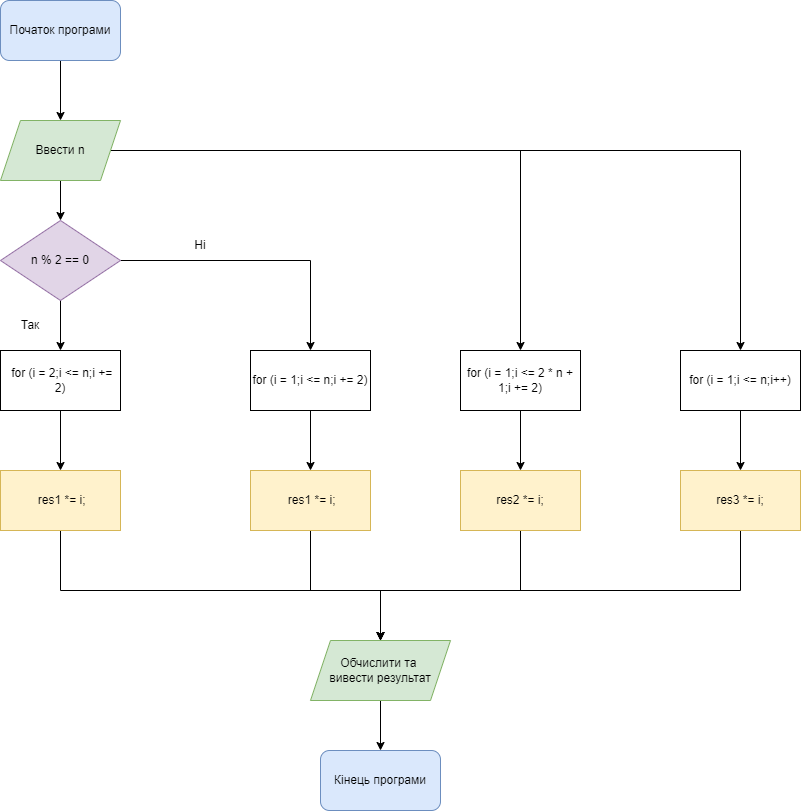

The diagram above was exported from draw.io. Its source (the exported page's mxGraphModel, read from the mxfile embedded in the PNG):
<mxGraphModel dx="782" dy="1637" grid="1" gridSize="10" guides="1" tooltips="1" connect="1" arrows="1" fold="1" page="1" pageScale="1" pageWidth="827" pageHeight="1169" math="0" shadow="0">
  <root>
    <mxCell id="WIyWlLk6GJQsqaUBKTNV-0" />
    <mxCell id="WIyWlLk6GJQsqaUBKTNV-1" parent="WIyWlLk6GJQsqaUBKTNV-0" />
    <mxCell id="BmyV2y8JMMJ7IKoY5Sbb-30" style="edgeStyle=orthogonalEdgeStyle;rounded=0;orthogonalLoop=1;jettySize=auto;html=1;entryX=0.5;entryY=0;entryDx=0;entryDy=0;" parent="WIyWlLk6GJQsqaUBKTNV-1" source="BmyV2y8JMMJ7IKoY5Sbb-0" target="BmyV2y8JMMJ7IKoY5Sbb-1" edge="1">
      <mxGeometry relative="1" as="geometry" />
    </mxCell>
    <mxCell id="BmyV2y8JMMJ7IKoY5Sbb-0" value="Початок програми" style="rounded=1;whiteSpace=wrap;html=1;fillColor=#dae8fc;strokeColor=#6c8ebf;" parent="WIyWlLk6GJQsqaUBKTNV-1" vertex="1">
      <mxGeometry x="20" y="-1150" width="120" height="60" as="geometry" />
    </mxCell>
    <mxCell id="BmyV2y8JMMJ7IKoY5Sbb-14" style="edgeStyle=orthogonalEdgeStyle;rounded=0;orthogonalLoop=1;jettySize=auto;html=1;entryX=0.5;entryY=0;entryDx=0;entryDy=0;" parent="WIyWlLk6GJQsqaUBKTNV-1" source="BmyV2y8JMMJ7IKoY5Sbb-1" target="BmyV2y8JMMJ7IKoY5Sbb-3" edge="1">
      <mxGeometry relative="1" as="geometry" />
    </mxCell>
    <mxCell id="BmyV2y8JMMJ7IKoY5Sbb-16" style="edgeStyle=orthogonalEdgeStyle;rounded=0;orthogonalLoop=1;jettySize=auto;html=1;exitX=1;exitY=0.5;exitDx=0;exitDy=0;entryX=0.5;entryY=0;entryDx=0;entryDy=0;" parent="WIyWlLk6GJQsqaUBKTNV-1" source="BmyV2y8JMMJ7IKoY5Sbb-1" target="BmyV2y8JMMJ7IKoY5Sbb-4" edge="1">
      <mxGeometry relative="1" as="geometry" />
    </mxCell>
    <mxCell id="BmyV2y8JMMJ7IKoY5Sbb-17" style="edgeStyle=orthogonalEdgeStyle;rounded=0;orthogonalLoop=1;jettySize=auto;html=1;exitX=1;exitY=0.5;exitDx=0;exitDy=0;entryX=0.5;entryY=0;entryDx=0;entryDy=0;" parent="WIyWlLk6GJQsqaUBKTNV-1" source="BmyV2y8JMMJ7IKoY5Sbb-1" target="BmyV2y8JMMJ7IKoY5Sbb-5" edge="1">
      <mxGeometry relative="1" as="geometry" />
    </mxCell>
    <mxCell id="BmyV2y8JMMJ7IKoY5Sbb-1" value="Ввести n" style="shape=parallelogram;perimeter=parallelogramPerimeter;whiteSpace=wrap;html=1;fixedSize=1;fillColor=#d5e8d4;strokeColor=#82b366;" parent="WIyWlLk6GJQsqaUBKTNV-1" vertex="1">
      <mxGeometry x="20" y="-1030" width="120" height="60" as="geometry" />
    </mxCell>
    <mxCell id="BmyV2y8JMMJ7IKoY5Sbb-15" style="edgeStyle=orthogonalEdgeStyle;rounded=0;orthogonalLoop=1;jettySize=auto;html=1;exitX=1;exitY=0.5;exitDx=0;exitDy=0;entryX=0.5;entryY=0;entryDx=0;entryDy=0;" parent="WIyWlLk6GJQsqaUBKTNV-1" source="BmyV2y8JMMJ7IKoY5Sbb-3" target="BmyV2y8JMMJ7IKoY5Sbb-9" edge="1">
      <mxGeometry relative="1" as="geometry" />
    </mxCell>
    <mxCell id="BmyV2y8JMMJ7IKoY5Sbb-18" style="edgeStyle=orthogonalEdgeStyle;rounded=0;orthogonalLoop=1;jettySize=auto;html=1;entryX=0.5;entryY=0;entryDx=0;entryDy=0;" parent="WIyWlLk6GJQsqaUBKTNV-1" source="BmyV2y8JMMJ7IKoY5Sbb-3" target="BmyV2y8JMMJ7IKoY5Sbb-8" edge="1">
      <mxGeometry relative="1" as="geometry" />
    </mxCell>
    <mxCell id="BmyV2y8JMMJ7IKoY5Sbb-3" value="n % 2 == 0" style="rhombus;whiteSpace=wrap;html=1;fillColor=#e1d5e7;strokeColor=#9673a6;" parent="WIyWlLk6GJQsqaUBKTNV-1" vertex="1">
      <mxGeometry x="20" y="-930" width="120" height="80" as="geometry" />
    </mxCell>
    <mxCell id="BmyV2y8JMMJ7IKoY5Sbb-21" style="edgeStyle=orthogonalEdgeStyle;rounded=0;orthogonalLoop=1;jettySize=auto;html=1;entryX=0.5;entryY=0;entryDx=0;entryDy=0;" parent="WIyWlLk6GJQsqaUBKTNV-1" source="BmyV2y8JMMJ7IKoY5Sbb-4" target="BmyV2y8JMMJ7IKoY5Sbb-13" edge="1">
      <mxGeometry relative="1" as="geometry" />
    </mxCell>
    <mxCell id="BmyV2y8JMMJ7IKoY5Sbb-4" value="for (i = 1;i &amp;lt;= 2 * n + 1;i += 2)" style="rounded=0;whiteSpace=wrap;html=1;" parent="WIyWlLk6GJQsqaUBKTNV-1" vertex="1">
      <mxGeometry x="480" y="-800" width="120" height="60" as="geometry" />
    </mxCell>
    <mxCell id="BmyV2y8JMMJ7IKoY5Sbb-22" style="edgeStyle=orthogonalEdgeStyle;rounded=0;orthogonalLoop=1;jettySize=auto;html=1;exitX=0.5;exitY=1;exitDx=0;exitDy=0;" parent="WIyWlLk6GJQsqaUBKTNV-1" source="BmyV2y8JMMJ7IKoY5Sbb-5" target="BmyV2y8JMMJ7IKoY5Sbb-12" edge="1">
      <mxGeometry relative="1" as="geometry" />
    </mxCell>
    <mxCell id="BmyV2y8JMMJ7IKoY5Sbb-5" value="for (i = 1;i &lt;= n;i++)" style="rounded=0;whiteSpace=wrap;html=1;" parent="WIyWlLk6GJQsqaUBKTNV-1" vertex="1">
      <mxGeometry x="700" y="-800" width="120" height="60" as="geometry" />
    </mxCell>
    <mxCell id="BmyV2y8JMMJ7IKoY5Sbb-29" style="edgeStyle=orthogonalEdgeStyle;rounded=0;orthogonalLoop=1;jettySize=auto;html=1;entryX=0.5;entryY=0;entryDx=0;entryDy=0;" parent="WIyWlLk6GJQsqaUBKTNV-1" source="BmyV2y8JMMJ7IKoY5Sbb-6" target="BmyV2y8JMMJ7IKoY5Sbb-7" edge="1">
      <mxGeometry relative="1" as="geometry" />
    </mxCell>
    <mxCell id="BmyV2y8JMMJ7IKoY5Sbb-6" value="Обчислити та&amp;nbsp;&lt;br&gt;вивести результат" style="shape=parallelogram;perimeter=parallelogramPerimeter;whiteSpace=wrap;html=1;fixedSize=1;fillColor=#d5e8d4;strokeColor=#82b366;" parent="WIyWlLk6GJQsqaUBKTNV-1" vertex="1">
      <mxGeometry x="330" y="-510" width="140" height="60" as="geometry" />
    </mxCell>
    <mxCell id="BmyV2y8JMMJ7IKoY5Sbb-7" value="Кінець програми" style="rounded=1;whiteSpace=wrap;html=1;fillColor=#dae8fc;strokeColor=#6c8ebf;" parent="WIyWlLk6GJQsqaUBKTNV-1" vertex="1">
      <mxGeometry x="340" y="-400" width="120" height="60" as="geometry" />
    </mxCell>
    <mxCell id="BmyV2y8JMMJ7IKoY5Sbb-19" style="edgeStyle=orthogonalEdgeStyle;rounded=0;orthogonalLoop=1;jettySize=auto;html=1;entryX=0.5;entryY=0;entryDx=0;entryDy=0;" parent="WIyWlLk6GJQsqaUBKTNV-1" source="BmyV2y8JMMJ7IKoY5Sbb-8" target="BmyV2y8JMMJ7IKoY5Sbb-10" edge="1">
      <mxGeometry relative="1" as="geometry" />
    </mxCell>
    <mxCell id="BmyV2y8JMMJ7IKoY5Sbb-8" value="&amp;nbsp;for (i = 2;i &amp;lt;= n;i += 2)" style="rounded=0;whiteSpace=wrap;html=1;" parent="WIyWlLk6GJQsqaUBKTNV-1" vertex="1">
      <mxGeometry x="20" y="-800" width="120" height="60" as="geometry" />
    </mxCell>
    <mxCell id="BmyV2y8JMMJ7IKoY5Sbb-20" style="edgeStyle=orthogonalEdgeStyle;rounded=0;orthogonalLoop=1;jettySize=auto;html=1;entryX=0.5;entryY=0;entryDx=0;entryDy=0;" parent="WIyWlLk6GJQsqaUBKTNV-1" source="BmyV2y8JMMJ7IKoY5Sbb-9" target="BmyV2y8JMMJ7IKoY5Sbb-11" edge="1">
      <mxGeometry relative="1" as="geometry" />
    </mxCell>
    <mxCell id="BmyV2y8JMMJ7IKoY5Sbb-9" value="for (i = 1;i &lt;= n;i += 2)" style="rounded=0;whiteSpace=wrap;html=1;" parent="WIyWlLk6GJQsqaUBKTNV-1" vertex="1">
      <mxGeometry x="270" y="-800" width="120" height="60" as="geometry" />
    </mxCell>
    <mxCell id="BmyV2y8JMMJ7IKoY5Sbb-23" style="edgeStyle=orthogonalEdgeStyle;rounded=0;orthogonalLoop=1;jettySize=auto;html=1;entryX=0.5;entryY=0;entryDx=0;entryDy=0;" parent="WIyWlLk6GJQsqaUBKTNV-1" source="BmyV2y8JMMJ7IKoY5Sbb-10" target="BmyV2y8JMMJ7IKoY5Sbb-6" edge="1">
      <mxGeometry relative="1" as="geometry">
        <Array as="points">
          <mxPoint x="80" y="-560" />
          <mxPoint x="400" y="-560" />
        </Array>
      </mxGeometry>
    </mxCell>
    <mxCell id="BmyV2y8JMMJ7IKoY5Sbb-10" value="&amp;nbsp;res1 *= i;" style="rounded=0;whiteSpace=wrap;html=1;fillColor=#fff2cc;strokeColor=#d6b656;" parent="WIyWlLk6GJQsqaUBKTNV-1" vertex="1">
      <mxGeometry x="20" y="-680" width="120" height="60" as="geometry" />
    </mxCell>
    <mxCell id="BmyV2y8JMMJ7IKoY5Sbb-26" style="edgeStyle=orthogonalEdgeStyle;rounded=0;orthogonalLoop=1;jettySize=auto;html=1;entryX=0.5;entryY=0;entryDx=0;entryDy=0;" parent="WIyWlLk6GJQsqaUBKTNV-1" source="BmyV2y8JMMJ7IKoY5Sbb-11" target="BmyV2y8JMMJ7IKoY5Sbb-6" edge="1">
      <mxGeometry relative="1" as="geometry">
        <Array as="points">
          <mxPoint x="330" y="-560" />
          <mxPoint x="400" y="-560" />
        </Array>
      </mxGeometry>
    </mxCell>
    <mxCell id="BmyV2y8JMMJ7IKoY5Sbb-11" value="&amp;nbsp;res1 *= i;" style="rounded=0;whiteSpace=wrap;html=1;fillColor=#fff2cc;strokeColor=#d6b656;" parent="WIyWlLk6GJQsqaUBKTNV-1" vertex="1">
      <mxGeometry x="270" y="-680" width="120" height="60" as="geometry" />
    </mxCell>
    <mxCell id="BmyV2y8JMMJ7IKoY5Sbb-28" style="edgeStyle=orthogonalEdgeStyle;rounded=0;orthogonalLoop=1;jettySize=auto;html=1;" parent="WIyWlLk6GJQsqaUBKTNV-1" source="BmyV2y8JMMJ7IKoY5Sbb-12" target="BmyV2y8JMMJ7IKoY5Sbb-6" edge="1">
      <mxGeometry relative="1" as="geometry">
        <Array as="points">
          <mxPoint x="760" y="-560" />
          <mxPoint x="400" y="-560" />
        </Array>
      </mxGeometry>
    </mxCell>
    <mxCell id="BmyV2y8JMMJ7IKoY5Sbb-12" value="res3 *= i;" style="rounded=0;whiteSpace=wrap;html=1;fillColor=#fff2cc;strokeColor=#d6b656;" parent="WIyWlLk6GJQsqaUBKTNV-1" vertex="1">
      <mxGeometry x="700" y="-680" width="120" height="60" as="geometry" />
    </mxCell>
    <mxCell id="BmyV2y8JMMJ7IKoY5Sbb-27" style="edgeStyle=orthogonalEdgeStyle;rounded=0;orthogonalLoop=1;jettySize=auto;html=1;entryX=0.5;entryY=0;entryDx=0;entryDy=0;" parent="WIyWlLk6GJQsqaUBKTNV-1" source="BmyV2y8JMMJ7IKoY5Sbb-13" target="BmyV2y8JMMJ7IKoY5Sbb-6" edge="1">
      <mxGeometry relative="1" as="geometry">
        <Array as="points">
          <mxPoint x="540" y="-560" />
          <mxPoint x="400" y="-560" />
        </Array>
      </mxGeometry>
    </mxCell>
    <mxCell id="BmyV2y8JMMJ7IKoY5Sbb-13" value="res2 *= i;" style="rounded=0;whiteSpace=wrap;html=1;fillColor=#fff2cc;strokeColor=#d6b656;" parent="WIyWlLk6GJQsqaUBKTNV-1" vertex="1">
      <mxGeometry x="480" y="-680" width="120" height="60" as="geometry" />
    </mxCell>
    <mxCell id="BmyV2y8JMMJ7IKoY5Sbb-31" value="Так" style="text;html=1;strokeColor=none;fillColor=none;align=center;verticalAlign=middle;whiteSpace=wrap;rounded=0;" parent="WIyWlLk6GJQsqaUBKTNV-1" vertex="1">
      <mxGeometry x="20" y="-840" width="60" height="30" as="geometry" />
    </mxCell>
    <mxCell id="BmyV2y8JMMJ7IKoY5Sbb-32" value="Ні" style="text;html=1;strokeColor=none;fillColor=none;align=center;verticalAlign=middle;whiteSpace=wrap;rounded=0;" parent="WIyWlLk6GJQsqaUBKTNV-1" vertex="1">
      <mxGeometry x="190" y="-920" width="60" height="30" as="geometry" />
    </mxCell>
  </root>
</mxGraphModel>